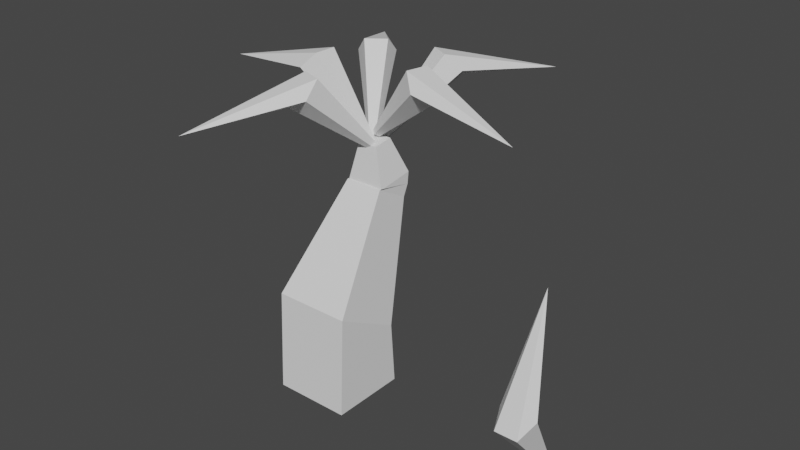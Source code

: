 # Source: tree8b00.blend  (saved by Blender 3.6.11; exported with 4.5.12 LTS)
import bpy
from mathutils import Matrix  # noqa: F401  (used for matrix-valued properties, if any)

bpy.ops.wm.read_factory_settings(use_empty=True)
scene = bpy.context.scene
scene.name = 'Scene'

# ---- collections
col_collection = bpy.data.collections.new('Collection'); scene.collection.children.link(col_collection)

# ---- world
world_world = bpy.data.worlds.new('World'); scene.world = world_world
world_world.use_nodes = True; world_world.node_tree.nodes.clear()
_N = world_world.node_tree.nodes; _L = world_world.node_tree.links
n0 = _N.new('ShaderNodeOutputWorld'); n0.name = 'World Output'; n0.location = (300, 300)
n1 = _N.new('ShaderNodeBackground'); n1.name = 'Background'; n1.location = (10, 300)
n1.inputs[0].default_value = (0.05088, 0.05088, 0.05088, 1.0)
_L.new(n1.outputs[0], n0.inputs[0])
n0.is_active_output = True
world_world.color = (0.05088, 0.05088, 0.05088)
world_world.use_sun_shadow = False
world_world.sun_shadow_jitter_overblur = 0.0

# ---- meshes
me_plane = bpy.data.meshes.new('Plane')
me_plane.from_pydata([(-1.0, -1.0, 0.0), (1.0, -1.0, 0.0), (-1.0, 1.0, 0.0), (1.0, 1.0, 0.0), (-1.0, -0.8781, 2.625), (1.0, -0.8781, 2.625), (-1.0, 0.8781, 1.668), (1.0, 0.8781, 1.668), (-0.5138, 1.053, 5.152), (0.5138, 1.053, 5.152), (-0.5138, 1.955, 4.661), (0.5138, 1.955, 4.661), (-0.5138, 1.085, 5.162), (0.5138, 1.085, 5.162), (-0.5138, 2.094, 4.965), (0.5138, 2.094, 4.965), (-0.5138, 1.109, 5.135), (0.5138, 1.109, 5.135), (-0.5138, 2.127, 5.281), (0.5138, 2.127, 5.281), (-0.5138, 1.109, 5.135), (0.5138, 1.109, 5.135), (-0.5138, 2.127, 5.281), (0.5138, 2.127, 5.281), (-0.2618, 1.219, 6.145), (0.2618, 1.219, 6.145), (-0.2618, 1.738, 6.219), (0.2618, 1.738, 6.219)], [], [(0, 2, 3, 1), (7, 6, 10, 11), (3, 2, 6, 7), (0, 1, 5, 4), (1, 3, 7, 5), (2, 0, 4, 6), (9, 11, 15, 13), (4, 5, 9, 8), (5, 7, 11, 9), (6, 4, 8, 10), (15, 14, 18, 19), (10, 8, 12, 14), (11, 10, 14, 15), (8, 9, 13, 12), (16, 17, 21, 20), (12, 13, 17, 16), (13, 15, 19, 17), (14, 12, 16, 18), (21, 23, 27, 25), (17, 19, 23, 21), (18, 16, 20, 22), (19, 18, 22, 23), (24, 25, 27, 26), (22, 20, 24, 26), (23, 22, 26, 27), (20, 21, 25, 24)])
_uv = me_plane.uv_layers.new(name='UVMap')
_uv.uv.foreach_set('vector', [0.0, 0.0, 0.0, 1.0, 1.0, 1.0, 1.0, 0.0, 1.0, 1.0, 0.0, 1.0, 0.0, 1.0, 1.0, 1.0, 1.0, 1.0, 0.0, 1.0, 0.0, 1.0, 1.0, 1.0, 0.0, 0.0, 1.0, 0.0, 1.0, 0.0, 0.0, 0.0, 1.0, 0.0, 1.0, 1.0, 1.0, 1.0, 1.0, 0.0, 0.0, 1.0, 0.0, 0.0, 0.0, 0.0, 0.0, 1.0, 1.0, 0.0, 1.0, 1.0, 1.0, 1.0, 1.0, 0.0, 0.0, 0.0, 1.0, 0.0, 1.0, 0.0, 0.0, 0.0, 1.0, 0.0, 1.0, 1.0, 1.0, 1.0, 1.0, 0.0, 0.0, 1.0, 0.0, 0.0, 0.0, 0.0, 0.0, 1.0, 1.0, 1.0, 0.0, 1.0, 0.0, 1.0, 1.0, 1.0, 0.0, 1.0, 0.0, 0.0, 0.0, 0.0, 0.0, 1.0, 1.0, 1.0, 0.0, 1.0, 0.0, 1.0, 1.0, 1.0, 0.0, 0.0, 1.0, 0.0, 1.0, 0.0, 0.0, 0.0, 0.0, 0.0, 1.0, 0.0, 1.0, 0.0, 0.0, 0.0, 0.0, 0.0, 1.0, 0.0, 1.0, 0.0, 0.0, 0.0, 1.0, 0.0, 1.0, 1.0, 1.0, 1.0, 1.0, 0.0, 0.0, 1.0, 0.0, 0.0, 0.0, 0.0, 0.0, 1.0, 1.0, 0.0, 1.0, 1.0, 1.0, 1.0, 1.0, 0.0, 1.0, 0.0, 1.0, 1.0, 1.0, 1.0, 1.0, 0.0, 0.0, 1.0, 0.0, 0.0, 0.0, 0.0, 0.0, 1.0, 1.0, 1.0, 0.0, 1.0, 0.0, 1.0, 1.0, 1.0, 0.0, 0.0, 1.0, 0.0, 1.0, 1.0, 0.0, 1.0, 0.0, 1.0, 0.0, 0.0, 0.0, 0.0, 0.0, 1.0, 1.0, 1.0, 0.0, 1.0, 0.0, 1.0, 1.0, 1.0, 0.0, 0.0, 1.0, 0.0, 1.0, 0.0, 0.0, 0.0])
me_plane.update()
me_cone_001 = bpy.data.meshes.new('Cone.001')
me_cone_001.from_pydata([(0.0, 0.5763, -2.28), (0.1141, 0.5084, -2.328), (0.0705, 0.3985, -2.405), (-0.0705, 0.3985, -2.405), (-0.1141, 0.5084, -2.328), (0.0, 0.0, 2.5), (0.05704, 0.5423, -2.304), (0.0, -0.5465, -0.01467), (0.4755, -0.8295, -0.2129), (0.09229, 0.4535, -2.366), (0.2939, -1.287, -0.5335), (0.0, 0.3985, -2.405), (-0.2939, -1.287, -0.5335), (-0.09229, 0.4535, -2.366), (-0.4755, -0.8295, -0.2129), (-0.05704, 0.5423, -2.304)], [], [(0, 7, 6), (1, 8, 9), (2, 10, 11), (0, 6, 1, 9, 2, 11, 3, 13, 4, 15), (3, 12, 13), (4, 14, 15), (15, 7, 0), (15, 14, 7), (14, 5, 7), (13, 14, 4), (13, 12, 14), (12, 5, 14), (11, 12, 3), (11, 10, 12), (10, 5, 12), (9, 10, 2), (9, 8, 10), (8, 5, 10), (6, 8, 1), (6, 7, 8), (7, 5, 8)])
_uv = me_cone_001.uv_layers.new(name='UVMap')
_uv.uv.foreach_set('vector', [0.25, 0.49, 0.25, 0.37, 0.3641, 0.4071, 0.4783, 0.3242, 0.3641, 0.2871, 0.4347, 0.19, 0.3911, 0.05584, 0.3205, 0.1529, 0.25, 0.05584, 0.75, 0.49, 0.8641, 0.4071, 0.9783, 0.3242, 0.9347, 0.19, 0.8911, 0.05584, 0.75, 0.05584, 0.6089, 0.05584, 0.5653, 0.19, 0.5217, 0.3242, 0.6359, 0.4071, 0.1089, 0.05584, 0.1795, 0.1529, 0.06534, 0.19, 0.02175, 0.3242, 0.1359, 0.2871, 0.1359, 0.4071, 0.1359, 0.4071, 0.25, 0.37, 0.25, 0.49, 0.1359, 0.4071, 0.1359, 0.2871, 0.25, 0.37, 0.1359, 0.2871, 0.25, 0.25, 0.25, 0.37, 0.06534, 0.19, 0.1359, 0.2871, 0.02175, 0.3242, 0.06534, 0.19, 0.1795, 0.1529, 0.1359, 0.2871, 0.1795, 0.1529, 0.25, 0.25, 0.1359, 0.2871, 0.25, 0.05584, 0.1795, 0.1529, 0.1089, 0.05584, 0.25, 0.05584, 0.3205, 0.1529, 0.1795, 0.1529, 0.3205, 0.1529, 0.25, 0.25, 0.1795, 0.1529, 0.4347, 0.19, 0.3205, 0.1529, 0.3911, 0.05584, 0.4347, 0.19, 0.3641, 0.2871, 0.3205, 0.1529, 0.3641, 0.2871, 0.25, 0.25, 0.3205, 0.1529, 0.3641, 0.4071, 0.3641, 0.2871, 0.4783, 0.3242, 0.3641, 0.4071, 0.25, 0.37, 0.3641, 0.2871, 0.25, 0.37, 0.25, 0.25, 0.3641, 0.2871])
me_cone_001.update()
me_cone_002 = bpy.data.meshes.new('Cone.002')
me_cone_002.from_pydata([(1.3, -1.733, -0.9157), (1.426, -1.711, -0.8558), (1.446, -1.811, -0.7589), (1.333, -1.896, -0.7589), (1.243, -1.848, -0.8558), (-1.483, 1.977, 0.3794), (1.363, -1.722, -0.8858), (0.05847, -0.07796, 0.538), (0.5822, 0.01626, 0.7876), (1.436, -1.761, -0.8074), (0.6687, -0.4019, 1.192), (1.39, -1.853, -0.7589), (0.1985, -0.7545, 1.192), (1.288, -1.872, -0.8074), (-0.1787, -0.5543, 0.7876), (1.271, -1.79, -0.8858)], [], [(0, 7, 6), (1, 8, 9), (2, 10, 11), (0, 6, 1, 9, 2, 11, 3, 13, 4, 15), (3, 12, 13), (4, 14, 15), (15, 7, 0), (15, 14, 7), (14, 5, 7), (13, 14, 4), (13, 12, 14), (12, 5, 14), (11, 12, 3), (11, 10, 12), (10, 5, 12), (9, 10, 2), (9, 8, 10), (8, 5, 10), (6, 8, 1), (6, 7, 8), (7, 5, 8)])
_uv = me_cone_002.uv_layers.new(name='UVMap')
_uv.uv.foreach_set('vector', [0.25, 0.49, 0.25, 0.37, 0.3641, 0.4071, 0.4783, 0.3242, 0.3641, 0.2871, 0.4347, 0.19, 0.3911, 0.05584, 0.3205, 0.1529, 0.25, 0.05584, 0.75, 0.49, 0.8641, 0.4071, 0.9783, 0.3242, 0.9347, 0.19, 0.8911, 0.05584, 0.75, 0.05584, 0.6089, 0.05584, 0.5653, 0.19, 0.5217, 0.3242, 0.6359, 0.4071, 0.1089, 0.05584, 0.1795, 0.1529, 0.06534, 0.19, 0.02175, 0.3242, 0.1359, 0.2871, 0.1359, 0.4071, 0.1359, 0.4071, 0.25, 0.37, 0.25, 0.49, 0.1359, 0.4071, 0.1359, 0.2871, 0.25, 0.37, 0.1359, 0.2871, 0.25, 0.25, 0.25, 0.37, 0.06534, 0.19, 0.1359, 0.2871, 0.02175, 0.3242, 0.06534, 0.19, 0.1795, 0.1529, 0.1359, 0.2871, 0.1795, 0.1529, 0.25, 0.25, 0.1359, 0.2871, 0.25, 0.05584, 0.1795, 0.1529, 0.1089, 0.05584, 0.25, 0.05584, 0.3205, 0.1529, 0.1795, 0.1529, 0.3205, 0.1529, 0.25, 0.25, 0.1795, 0.1529, 0.4347, 0.19, 0.3205, 0.1529, 0.3911, 0.05584, 0.4347, 0.19, 0.3641, 0.2871, 0.3205, 0.1529, 0.3641, 0.2871, 0.25, 0.25, 0.3205, 0.1529, 0.3641, 0.4071, 0.3641, 0.2871, 0.4783, 0.3242, 0.3641, 0.4071, 0.25, 0.37, 0.3641, 0.2871, 0.25, 0.37, 0.25, 0.25, 0.3641, 0.2871])
me_cone_002.update()
me_cone_003 = bpy.data.meshes.new('Cone.003')
me_cone_003.from_pydata([(2.164, -0.09914, -0.9157), (2.227, 0.0122, -0.8558), (2.317, -0.03557, -0.7589), (2.311, -0.1764, -0.7589), (2.216, -0.2157, -0.8558), (-2.468, 0.1131, 0.3794), (2.196, -0.04347, -0.8858), (0.09735, -0.004459, 0.538), (0.3577, 0.4596, 0.7876), (2.272, -0.01169, -0.8074), (0.7354, 0.2605, 1.192), (2.314, -0.106, -0.7589), (0.7085, -0.3267, 1.192), (2.264, -0.1961, -0.8074), (0.3142, -0.4904, 0.7876), (2.19, -0.1574, -0.8858)], [], [(0, 7, 6), (1, 8, 9), (2, 10, 11), (0, 6, 1, 9, 2, 11, 3, 13, 4, 15), (3, 12, 13), (4, 14, 15), (15, 7, 0), (15, 14, 7), (14, 5, 7), (13, 14, 4), (13, 12, 14), (12, 5, 14), (11, 12, 3), (11, 10, 12), (10, 5, 12), (9, 10, 2), (9, 8, 10), (8, 5, 10), (6, 8, 1), (6, 7, 8), (7, 5, 8)])
_uv = me_cone_003.uv_layers.new(name='UVMap')
_uv.uv.foreach_set('vector', [0.25, 0.49, 0.25, 0.37, 0.3641, 0.4071, 0.4783, 0.3242, 0.3641, 0.2871, 0.4347, 0.19, 0.3911, 0.05584, 0.3205, 0.1529, 0.25, 0.05584, 0.75, 0.49, 0.8641, 0.4071, 0.9783, 0.3242, 0.9347, 0.19, 0.8911, 0.05584, 0.75, 0.05584, 0.6089, 0.05584, 0.5653, 0.19, 0.5217, 0.3242, 0.6359, 0.4071, 0.1089, 0.05584, 0.1795, 0.1529, 0.06534, 0.19, 0.02175, 0.3242, 0.1359, 0.2871, 0.1359, 0.4071, 0.1359, 0.4071, 0.25, 0.37, 0.25, 0.49, 0.1359, 0.4071, 0.1359, 0.2871, 0.25, 0.37, 0.1359, 0.2871, 0.25, 0.25, 0.25, 0.37, 0.06534, 0.19, 0.1359, 0.2871, 0.02175, 0.3242, 0.06534, 0.19, 0.1795, 0.1529, 0.1359, 0.2871, 0.1795, 0.1529, 0.25, 0.25, 0.1359, 0.2871, 0.25, 0.05584, 0.1795, 0.1529, 0.1089, 0.05584, 0.25, 0.05584, 0.3205, 0.1529, 0.1795, 0.1529, 0.3205, 0.1529, 0.25, 0.25, 0.1795, 0.1529, 0.4347, 0.19, 0.3205, 0.1529, 0.3911, 0.05584, 0.4347, 0.19, 0.3641, 0.2871, 0.3205, 0.1529, 0.3641, 0.2871, 0.25, 0.25, 0.3205, 0.1529, 0.3641, 0.4071, 0.3641, 0.2871, 0.4783, 0.3242, 0.3641, 0.4071, 0.25, 0.37, 0.3641, 0.2871, 0.25, 0.37, 0.25, 0.25, 0.3641, 0.2871])
me_cone_003.update()
me_cone_004 = bpy.data.meshes.new('Cone.004')
me_cone_004.from_pydata([(0.7422, 2.035, -0.9157), (0.6547, 2.128, -0.8558), (0.7274, 2.201, -0.7589), (0.8599, 2.152, -0.7589), (0.8691, 2.05, -0.8558), (-0.8466, -2.321, 0.3794), (0.6985, 2.082, -0.8858), (0.03339, 0.09155, 0.538), (-0.3315, 0.4789, 0.7876), (0.6911, 2.164, -0.8074), (-0.0285, 0.7797, 1.192), (0.7936, 2.176, -0.7589), (0.5237, 0.5783, 1.192), (0.8645, 2.101, -0.8074), (0.562, 0.153, 0.7876), (0.8057, 2.043, -0.8858)], [], [(0, 7, 6), (1, 8, 9), (2, 10, 11), (0, 6, 1, 9, 2, 11, 3, 13, 4, 15), (3, 12, 13), (4, 14, 15), (15, 7, 0), (15, 14, 7), (14, 5, 7), (13, 14, 4), (13, 12, 14), (12, 5, 14), (11, 12, 3), (11, 10, 12), (10, 5, 12), (9, 10, 2), (9, 8, 10), (8, 5, 10), (6, 8, 1), (6, 7, 8), (7, 5, 8)])
_uv = me_cone_004.uv_layers.new(name='UVMap')
_uv.uv.foreach_set('vector', [0.25, 0.49, 0.25, 0.37, 0.3641, 0.4071, 0.4783, 0.3242, 0.3641, 0.2871, 0.4347, 0.19, 0.3911, 0.05584, 0.3205, 0.1529, 0.25, 0.05584, 0.75, 0.49, 0.8641, 0.4071, 0.9783, 0.3242, 0.9347, 0.19, 0.8911, 0.05584, 0.75, 0.05584, 0.6089, 0.05584, 0.5653, 0.19, 0.5217, 0.3242, 0.6359, 0.4071, 0.1089, 0.05584, 0.1795, 0.1529, 0.06534, 0.19, 0.02175, 0.3242, 0.1359, 0.2871, 0.1359, 0.4071, 0.1359, 0.4071, 0.25, 0.37, 0.25, 0.49, 0.1359, 0.4071, 0.1359, 0.2871, 0.25, 0.37, 0.1359, 0.2871, 0.25, 0.25, 0.25, 0.37, 0.06534, 0.19, 0.1359, 0.2871, 0.02175, 0.3242, 0.06534, 0.19, 0.1795, 0.1529, 0.1359, 0.2871, 0.1795, 0.1529, 0.25, 0.25, 0.1359, 0.2871, 0.25, 0.05584, 0.1795, 0.1529, 0.1089, 0.05584, 0.25, 0.05584, 0.3205, 0.1529, 0.1795, 0.1529, 0.3205, 0.1529, 0.25, 0.25, 0.1795, 0.1529, 0.4347, 0.19, 0.3205, 0.1529, 0.3911, 0.05584, 0.4347, 0.19, 0.3641, 0.2871, 0.3205, 0.1529, 0.3641, 0.2871, 0.25, 0.25, 0.3205, 0.1529, 0.3641, 0.4071, 0.3641, 0.2871, 0.4783, 0.3242, 0.3641, 0.4071, 0.25, 0.37, 0.3641, 0.2871, 0.25, 0.37, 0.25, 0.25, 0.3641, 0.2871])
me_cone_004.update()
me_cone_005 = bpy.data.meshes.new('Cone.005')
me_cone_005.from_pydata([(-1.025, -1.909, -0.9157), (-0.952, -2.013, -0.8558), (-1.034, -2.074, -0.7589), (-1.158, -2.007, -0.7589), (-1.153, -1.905, -0.8558), (1.169, 2.177, 0.3794), (-0.9887, -1.961, -0.8858), (-0.04612, -0.08584, 0.538), (0.2598, -0.5213, 0.7876), (-0.9931, -2.044, -0.8074), (-0.08315, -0.7758, 1.192), (-1.096, -2.041, -0.7589), (-0.6009, -0.4976, 1.192), (-1.156, -1.956, -0.8074), (-0.5781, -0.0712, 0.7876), (-1.089, -1.907, -0.8858)], [], [(0, 7, 6), (1, 8, 9), (2, 10, 11), (0, 6, 1, 9, 2, 11, 3, 13, 4, 15), (3, 12, 13), (4, 14, 15), (15, 7, 0), (15, 14, 7), (14, 5, 7), (13, 14, 4), (13, 12, 14), (12, 5, 14), (11, 12, 3), (11, 10, 12), (10, 5, 12), (9, 10, 2), (9, 8, 10), (8, 5, 10), (6, 8, 1), (6, 7, 8), (7, 5, 8)])
_uv = me_cone_005.uv_layers.new(name='UVMap')
_uv.uv.foreach_set('vector', [0.25, 0.49, 0.25, 0.37, 0.3641, 0.4071, 0.4783, 0.3242, 0.3641, 0.2871, 0.4347, 0.19, 0.3911, 0.05584, 0.3205, 0.1529, 0.25, 0.05584, 0.75, 0.49, 0.8641, 0.4071, 0.9783, 0.3242, 0.9347, 0.19, 0.8911, 0.05584, 0.75, 0.05584, 0.6089, 0.05584, 0.5653, 0.19, 0.5217, 0.3242, 0.6359, 0.4071, 0.1089, 0.05584, 0.1795, 0.1529, 0.06534, 0.19, 0.02175, 0.3242, 0.1359, 0.2871, 0.1359, 0.4071, 0.1359, 0.4071, 0.25, 0.37, 0.25, 0.49, 0.1359, 0.4071, 0.1359, 0.2871, 0.25, 0.37, 0.1359, 0.2871, 0.25, 0.25, 0.25, 0.37, 0.06534, 0.19, 0.1359, 0.2871, 0.02175, 0.3242, 0.06534, 0.19, 0.1795, 0.1529, 0.1359, 0.2871, 0.1795, 0.1529, 0.25, 0.25, 0.1359, 0.2871, 0.25, 0.05584, 0.1795, 0.1529, 0.1089, 0.05584, 0.25, 0.05584, 0.3205, 0.1529, 0.1795, 0.1529, 0.3205, 0.1529, 0.25, 0.25, 0.1795, 0.1529, 0.4347, 0.19, 0.3205, 0.1529, 0.3911, 0.05584, 0.4347, 0.19, 0.3641, 0.2871, 0.3205, 0.1529, 0.3641, 0.2871, 0.25, 0.25, 0.3205, 0.1529, 0.3641, 0.4071, 0.3641, 0.2871, 0.4783, 0.3242, 0.3641, 0.4071, 0.25, 0.37, 0.3641, 0.2871, 0.25, 0.37, 0.25, 0.25, 0.3641, 0.2871])
me_cone_005.update()
me_cone_006 = bpy.data.meshes.new('Cone.006')
me_cone_006.from_pydata([(-2.109, 0.4981, -0.9157), (-2.191, 0.4002, -0.8558), (-2.271, 0.4639, -0.7589), (-2.238, 0.6012, -0.7589), (-2.138, 0.6223, -0.8558), (2.405, -0.5681, 0.3794), (-2.15, 0.4491, -0.8858), (-0.09484, 0.0224, 0.538), (-0.4366, -0.3855, 0.7876), (-2.231, 0.4321, -0.8074), (-0.771, -0.1199, 1.192), (-2.255, 0.5326, -0.7589), (-0.6358, 0.4522, 1.192), (-2.188, 0.6117, -0.8074), (-0.218, 0.5401, 0.7876), (-2.123, 0.5602, -0.8858)], [], [(0, 7, 6), (1, 8, 9), (2, 10, 11), (0, 6, 1, 9, 2, 11, 3, 13, 4, 15), (3, 12, 13), (4, 14, 15), (15, 7, 0), (15, 14, 7), (14, 5, 7), (13, 14, 4), (13, 12, 14), (12, 5, 14), (11, 12, 3), (11, 10, 12), (10, 5, 12), (9, 10, 2), (9, 8, 10), (8, 5, 10), (6, 8, 1), (6, 7, 8), (7, 5, 8)])
_uv = me_cone_006.uv_layers.new(name='UVMap')
_uv.uv.foreach_set('vector', [0.25, 0.49, 0.25, 0.37, 0.3641, 0.4071, 0.4783, 0.3242, 0.3641, 0.2871, 0.4347, 0.19, 0.3911, 0.05584, 0.3205, 0.1529, 0.25, 0.05584, 0.75, 0.49, 0.8641, 0.4071, 0.9783, 0.3242, 0.9347, 0.19, 0.8911, 0.05584, 0.75, 0.05584, 0.6089, 0.05584, 0.5653, 0.19, 0.5217, 0.3242, 0.6359, 0.4071, 0.1089, 0.05584, 0.1795, 0.1529, 0.06534, 0.19, 0.02175, 0.3242, 0.1359, 0.2871, 0.1359, 0.4071, 0.1359, 0.4071, 0.25, 0.37, 0.25, 0.49, 0.1359, 0.4071, 0.1359, 0.2871, 0.25, 0.37, 0.1359, 0.2871, 0.25, 0.25, 0.25, 0.37, 0.06534, 0.19, 0.1359, 0.2871, 0.02175, 0.3242, 0.06534, 0.19, 0.1795, 0.1529, 0.1359, 0.2871, 0.1795, 0.1529, 0.25, 0.25, 0.1359, 0.2871, 0.25, 0.05584, 0.1795, 0.1529, 0.1089, 0.05584, 0.25, 0.05584, 0.3205, 0.1529, 0.1795, 0.1529, 0.3205, 0.1529, 0.25, 0.25, 0.1795, 0.1529, 0.4347, 0.19, 0.3205, 0.1529, 0.3911, 0.05584, 0.4347, 0.19, 0.3641, 0.2871, 0.3205, 0.1529, 0.3641, 0.2871, 0.25, 0.25, 0.3205, 0.1529, 0.3641, 0.4071, 0.3641, 0.2871, 0.4783, 0.3242, 0.3641, 0.4071, 0.25, 0.37, 0.3641, 0.2871, 0.25, 0.37, 0.25, 0.25, 0.3641, 0.2871])
me_cone_006.update()

# ---- objects
ob_plane = bpy.data.objects.new('Plane', me_plane)
ob_cone = bpy.data.objects.new('Cone', me_cone_001)
ob_cone_001 = bpy.data.objects.new('Cone.001', me_cone_002)
ob_cone_002 = bpy.data.objects.new('Cone.002', me_cone_003)
ob_cone_003 = bpy.data.objects.new('Cone.003', me_cone_004)
ob_cone_004 = bpy.data.objects.new('Cone.004', me_cone_005)
ob_cone_005 = bpy.data.objects.new('Cone.005', me_cone_006)

# ---- transforms, parenting, visibility, modifiers, constraints
ob_plane.location = (0.0, 0.0, 0.0)
ob_cone.location = (5.88, 0.09726, 2.429)
ob_cone_001.location = (-1.571, 3.455, 6.911)
ob_cone_002.location = (-2.272, 1.528, 6.885)
ob_cone_003.location = (-0.7387, -0.7534, 6.921)
ob_cone_004.location = (0.9492, 3.804, 6.899)
ob_cone_005.location = (2.151, 1.108, 7.151)

# ---- collection membership
col_collection.objects.link(ob_plane)
col_collection.objects.link(ob_cone)
col_collection.objects.link(ob_cone_001)
col_collection.objects.link(ob_cone_002)
col_collection.objects.link(ob_cone_003)
col_collection.objects.link(ob_cone_004)
col_collection.objects.link(ob_cone_005)

# ---- scene / render settings (as saved in the file)
scene.frame_start = 1; scene.frame_end = 250; scene.frame_set(22)
scene.render.engine = 'BLENDER_EEVEE_NEXT'
scene.cycles.sampling_pattern = 'TABULATED_SOBOL'
scene.view_settings.view_transform = 'Filmic'
bpy.context.view_layer.update()

# ---- added for rendering (the .blend has no active camera and no usable light): camera, sun
cam_auto = bpy.data.cameras.new('AutoCamera')
cam_auto.lens = 50.0
cam_auto.sensor_width = 36.0
cam_auto.clip_end = 1000.0
ob_auto_camera = bpy.data.objects.new('AutoCamera', cam_auto)
scene.collection.objects.link(ob_auto_camera)
ob_auto_camera.location = (16.1431, -16.9496, 16.4397)
ob_auto_camera.rotation_euler = (1.09748, -7.21219e-08, 0.694738)
scene.camera = ob_auto_camera
light_auto_sun = bpy.data.lights.new('AutoSun', 'SUN')
light_auto_sun.energy = 3.0
light_auto_sun.angle = 0.0523599
ob_auto_sun = bpy.data.objects.new('AutoSun', light_auto_sun)
scene.collection.objects.link(ob_auto_sun)
ob_auto_sun.rotation_euler = (0.872665, 0.174533, 0.523599)
bpy.context.view_layer.update()
